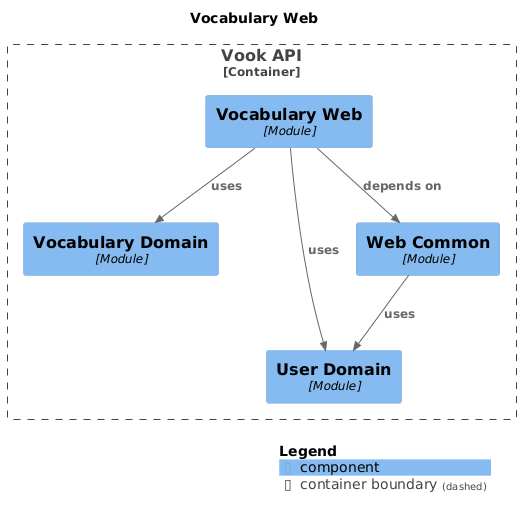

The diagram above was rendered by PlantUML. Its source (embedded in the PNG):
@startuml
set separator none
title Vocabulary Web

top to bottom direction

!include <C4/C4>
!include <C4/C4_Context>
!include <C4/C4_Component>

Container_Boundary("VookAPI.VookAPI_boundary", "Vook API", $tags="") {
  Component(VookAPI.VookAPI.VocabularyDomain, "Vocabulary Domain", $techn="Module", $descr="", $tags="", $link="")
  Component(VookAPI.VookAPI.VocabularyWeb, "Vocabulary Web", $techn="Module", $descr="", $tags="", $link="")
  Component(VookAPI.VookAPI.UserDomain, "User Domain", $techn="Module", $descr="", $tags="", $link="")
  Component(VookAPI.VookAPI.WebCommon, "Web Common", $techn="Module", $descr="", $tags="", $link="")
}

Rel(VookAPI.VookAPI.WebCommon, VookAPI.VookAPI.UserDomain, "uses", $techn="", $tags="", $link="")
Rel(VookAPI.VookAPI.VocabularyWeb, VookAPI.VookAPI.WebCommon, "depends on", $techn="", $tags="", $link="")
Rel(VookAPI.VookAPI.VocabularyWeb, VookAPI.VookAPI.UserDomain, "uses", $techn="", $tags="", $link="")
Rel(VookAPI.VookAPI.VocabularyWeb, VookAPI.VookAPI.VocabularyDomain, "uses", $techn="", $tags="", $link="")

SHOW_LEGEND(true)
@enduml